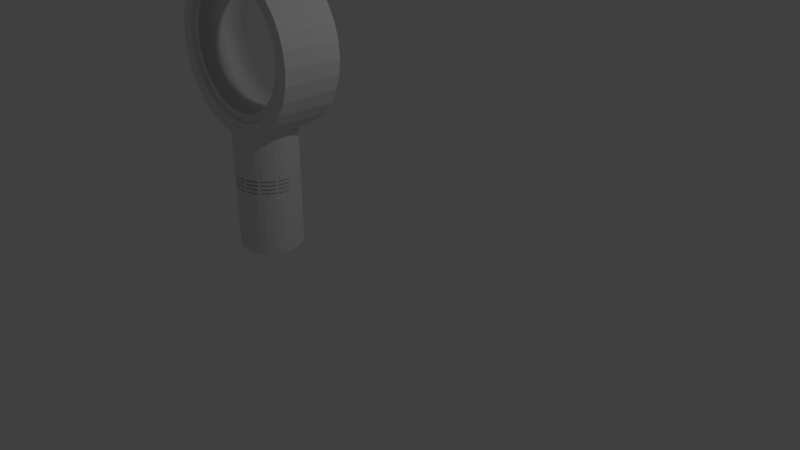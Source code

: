 # Source: dysonFan.blend  (saved by Blender 2.79.0; exported with 4.5.12 LTS)
import bpy
from mathutils import Matrix  # noqa: F401  (used for matrix-valued properties, if any)

bpy.ops.wm.read_factory_settings(use_empty=True)
scene = bpy.context.scene
scene.name = 'Scene'

# ---- collections
col_collection_1 = bpy.data.collections.new('Collection 1'); scene.collection.children.link(col_collection_1)

# ---- materials (node trees are filled in below, after node groups)
mat_material_002 = bpy.data.materials.new('Material.002')
mat_material_002.alpha_threshold = 0.0
mat_material_002.use_transparent_shadow = False
mat_material_002.roughness = 0.5
mat_material_001 = bpy.data.materials.new('Material.001')
mat_material_001.alpha_threshold = 0.0
mat_material_001.use_transparent_shadow = False
mat_material_001.roughness = 0.5

# ---- material node trees

# ---- world
world_world = bpy.data.worlds.new('World'); scene.world = world_world
world_world.color = (0.05088, 0.05088, 0.05088)
world_world.use_sun_shadow = False
world_world.sun_shadow_jitter_overblur = 0.0
world_world.cycles.sampling_method = 'MANUAL'

# ---- cameras
cam_camera = bpy.data.cameras.new('Camera')
cam_camera.clip_end = 100.0
cam_camera.lens = 35.0
cam_camera.sensor_width = 32.0
cam_camera.sensor_height = 18.0
cam_camera.ortho_scale = 7.314
cam_camera.dof.focus_distance = 0.0
cam_camera.dof.aperture_fstop = 128.0

# ---- lights
light_lamp = bpy.data.lights.new('Lamp', 'POINT')
light_lamp.transmission_factor = 0.0
light_lamp.cutoff_distance = 30.0
light_lamp.energy = 100.0
light_lamp.shadow_buffer_clip_start = 1.001
light_lamp.shadow_soft_size = 0.1
light_lamp.shadow_maximum_resolution = 0.006
light_lamp.use_absolute_resolution = True

# ---- meshes
me_cylinder_004 = bpy.data.meshes.new('Cylinder.004')
me_cylinder_004.from_pydata([(1.561, 27.87, -16.57), (-4.196e-05, 27.87, -16.74), (-1.561, 27.87, -16.57), (-3.061, 27.87, -16.07), (-4.445, 27.87, -15.26), (-5.657, 27.87, -14.17), (-6.652, 27.87, -12.85), (-7.391, 27.87, -11.33), (-7.846, 27.87, -9.686), (-8.0, 27.87, -7.976), (-7.846, 27.87, -6.266), (-7.391, 27.87, -4.621), (-6.652, 27.87, -3.106), (-5.657, 27.87, -1.778), (-4.445, 27.87, -0.6876), (-3.061, 27.87, 0.1224), (-1.561, 27.87, 0.6212), (-1.907e-06, 27.87, 0.7896), (1.561, 27.87, 0.6212), (3.061, 27.87, 0.1224), (4.445, 27.87, -0.6876), (5.657, 27.87, -1.778), (6.652, 27.87, -3.106), (7.391, 27.87, -4.621), (7.846, 27.87, -6.266), (8.0, 27.87, -7.976), (7.846, 27.87, -9.686), (7.391, 27.87, -11.33), (6.652, 27.87, -12.85), (5.657, 27.87, -14.17), (4.445, 27.87, -15.26), (3.061, 27.87, -16.07), (1.811, 15.08, -16.49), (1.368, 15.08, -16.59), (-1.561, 15.08, -16.57), (-4.196e-05, 15.08, -16.74), (-2.066, 15.08, -16.4), (-4.445, 15.08, -15.26), (-3.061, 15.08, -16.07), (-5.022, 15.08, -14.74), (-5.987, 15.06, -13.73), (-5.853, 15.06, -13.91), (-7.391, 15.06, -11.33), (-6.652, 15.06, -12.85), (-7.541, 15.06, -10.79), (-7.553, 15.06, -10.75), (-7.553, 14.79, -10.75), (-7.544, 14.79, -10.78), (-7.553, 14.06, -10.75), (-7.956, 15.06, -8.462), (-7.846, 15.06, -6.266), (-8.0, 15.06, -7.976), (-7.57, 15.06, -5.267), (-6.652, 15.06, -3.106), (-7.391, 15.06, -4.621), (-5.657, 15.06, -1.778), (-5.022, 15.08, -1.207), (-3.061, 15.08, 0.1224), (-4.445, 15.08, -0.6876), (-2.066, 15.08, 0.4534), (-1.907e-06, 15.08, 0.7896), (-1.561, 15.08, 0.6212), (1.368, 15.08, 0.642), (1.811, 15.08, 0.5379), (4.445, 15.08, -0.6876), (3.061, 15.08, 0.1224), (4.768, 15.08, -0.9783), (6.652, 15.06, -3.106), (5.657, 15.06, -1.778), (7.391, 15.06, -4.621), (7.57, 15.06, -5.267), (8.0, 15.06, -7.976), (7.846, 15.06, -6.266), (7.956, 15.06, -8.462), (7.553, 14.06, -10.75), (7.544, 14.79, -10.78), (7.553, 14.79, -10.75), (7.553, 15.06, -10.75), (7.541, 15.06, -10.79), (6.652, 15.06, -12.85), (7.391, 15.06, -11.33), (5.987, 15.06, -13.73), (5.853, 15.06, -13.91), (4.768, 15.08, -14.97), (3.061, 15.08, -16.07), (4.445, 15.08, -15.26), (1.778, 14.08, -16.5), (1.368, 14.77, -16.59), (-1.589, 15.08, -16.56), (-1.589, 15.08, 0.612), (-5.022, 14.77, -14.74), (-5.831, 14.06, -13.94), (-5.868, 14.06, -13.89), (-5.857, 14.79, -13.91), (-5.831, 14.79, -13.94), (-5.831, 15.06, -13.94), (-7.522, 15.06, -10.86), (-7.553, 12.06, -10.75), (-7.531, 15.06, -10.82), (-7.534, 14.79, -10.81), (-7.542, 14.06, -10.79), (-7.956, 14.79, -8.462), (-5.022, 15.06, -8.462), (-5.022, 15.06, -5.267), (-7.421, 15.06, -4.729), (-5.022, 15.06, -4.737), (-5.022, 15.06, -1.542), (-5.395, 15.06, -1.542), (-7.417, 15.06, -4.715), (-7.419, 15.06, -4.721), (-7.423, 15.06, -4.737), (1.368, 14.77, 0.642), (1.778, 14.08, 0.549), (7.423, 15.06, -4.737), (7.421, 15.06, -4.729), (7.419, 15.06, -4.721), (7.417, 15.06, -4.715), (5.395, 15.06, -1.542), (4.768, 15.06, -1.542), (4.768, 15.06, -4.737), (4.768, 15.06, -5.267), (4.768, 15.06, -8.462), (7.956, 14.79, -8.462), (7.553, 12.06, -10.75), (7.542, 14.06, -10.79), (7.534, 14.79, -10.81), (7.531, 15.06, -10.82), (7.522, 15.06, -10.86), (5.831, 15.06, -13.94), (5.831, 14.79, -13.94), (5.857, 14.79, -13.91), (5.868, 14.06, -13.89), (5.831, 14.06, -13.94), (4.768, 14.77, -14.97), (1.778, 13.08, -16.5), (1.811, 14.77, -16.49), (1.334, 11.77, -16.6), (1.368, 14.84, -13.94), (1.368, 15.04, -13.94), (-1.589, 15.06, -4.737), (1.368, 15.06, -4.737), (-2.066, 15.06, -4.737), (-5.022, 14.8, -13.94), (-5.022, 15.06, -13.94), (-5.022, 13.77, -14.74), (-5.831, 13.79, -13.94), (-5.022, 14.06, -13.94), (-5.022, 14.06, -10.75), (-7.532, 14.06, -10.82), (-7.391, 14.06, -11.33), (-6.652, 14.06, -12.85), (-5.935, 14.06, -13.8), (-5.973, 14.79, -13.75), (-7.553, 13.06, -10.75), (-7.553, 11.79, -10.75), (-7.525, 14.79, -10.85), (-7.956, 14.06, -8.462), (-5.022, 14.79, -8.462), (-5.022, 14.96, -8.462), (-5.022, 15.05, -5.267), (-5.022, 14.79, -5.267), (-7.57, 14.79, -5.267), (-7.423, 14.79, -4.737), (-5.022, 14.79, -4.737), (-5.022, 14.79, -1.542), (-5.395, 14.79, -1.542), (1.368, 15.06, -1.542), (1.334, 11.77, 0.6456), (1.778, 13.77, 0.549), (1.811, 14.77, 0.5379), (1.811, 15.06, -4.737), (4.768, 14.79, -1.542), (4.768, 14.77, -0.9783), (4.768, 14.79, -4.737), (7.423, 14.79, -4.737), (5.395, 14.79, -1.542), (4.768, 14.79, -8.462), (7.57, 14.79, -5.267), (4.768, 14.79, -5.267), (7.956, 14.06, -8.462), (7.553, 13.06, -10.75), (7.553, 11.79, -10.75), (5.935, 14.06, -13.8), (6.652, 14.06, -12.85), (7.391, 14.06, -11.33), (7.532, 14.06, -10.82), (4.734, 14.06, -10.75), (4.734, 14.06, -13.94), (7.525, 14.79, -10.85), (5.831, 13.79, -13.94), (5.973, 14.79, -13.75), (4.734, 11.77, -15.0), (4.768, 14.79, -10.75), (4.768, 14.79, -13.94), (4.768, 15.06, -13.94), (4.768, 15.06, -10.75), (1.778, 13.77, -16.5), (1.778, 12.77, -16.5), (1.802, 14.08, -16.49), (1.811, 14.84, -13.94), (1.811, 15.04, -13.94), (1.561, -4.243, -16.57), (1.334, 12.08, -16.6), (1.368, 15.06, -13.94), (1.368, 15.06, -10.75), (1.368, 15.0, -10.75), (1.368, 14.97, -8.462), (1.368, 15.06, -8.462), (1.368, 14.79, -8.462), (1.368, 14.92, -10.75), (1.368, 14.79, -10.75), (1.368, 14.79, -13.94), (-1.589, 15.06, -5.267), (-1.589, 15.06, -1.542), (-2.066, 14.77, -16.4), (-1.589, 14.77, 0.612), (-2.066, 15.06, -5.267), (-2.066, 15.06, -1.542), (-5.022, 14.79, -13.94), (-5.022, 14.79, -10.75), (-5.022, 14.89, -10.75), (-5.022, 15.0, -10.75), (-5.022, 15.06, -10.75), (-5.022, 15.06, -13.94), (-5.022, 14.08, -14.74), (-5.022, 11.77, -14.74), (-5.831, 11.79, -13.94), (-5.022, 13.79, -13.94), (-5.022, 13.79, -13.94), (-5.022, 14.05, -13.94), (-5.022, 13.96, -10.75), (-5.022, 13.85, -10.75), (-5.022, 13.79, -10.75), (-7.553, 13.79, -10.75), (-7.391, 14.79, -11.33), (-6.652, 14.79, -12.85), (-7.553, 12.79, -10.75), (-5.022, 12.06, -10.75), (-5.022, 11.96, -10.75), (-5.022, 11.85, -10.75), (-5.022, 11.79, -10.75), (-7.846, -4.243, -9.686), (-7.956, 13.79, -8.462), (-7.958, 14.06, -8.444), (-8.0, 14.79, -7.976), (-7.846, 14.79, -6.266), (-7.421, 14.79, -4.731), (-7.419, 14.79, -4.724), (-7.418, 14.79, -4.717), (-7.391, 14.79, -4.621), (-6.652, 14.79, -3.106), (-5.657, 14.79, -1.778), (-5.022, 14.77, -1.207), (1.368, 14.79, -1.542), (1.334, 12.08, 0.6456), (1.561, -4.243, 0.6213), (1.778, 12.77, 0.549), (1.778, 13.79, -1.542), (1.802, 14.08, 0.5409), (1.811, 15.06, -1.542), (1.811, 15.06, -8.462), (5.395, 12.86, -1.542), (5.395, 12.95, -1.542), (5.657, 14.79, -1.778), (6.652, 14.79, -3.106), (7.391, 14.79, -4.621), (7.418, 14.79, -4.717), (7.419, 14.79, -4.724), (7.421, 14.79, -4.731), (7.846, 14.79, -6.266), (8.0, 14.79, -7.976), (7.958, 14.06, -8.444), (7.956, 13.79, -8.462), (7.553, 12.79, -10.75), (7.553, 13.79, -10.75), (7.846, -4.243, -9.686), (4.734, 11.79, -10.75), (4.734, 12.06, -10.75), (4.734, 13.79, -13.94), (6.652, 14.79, -12.85), (7.391, 14.79, -11.33), (4.734, 13.79, -10.75), (4.734, 14.06, -8.462), (4.734, 14.08, -15.0), (4.734, 13.79, -8.462), (5.831, 12.79, -13.94), (4.734, 13.77, -15.0), (5.657, -4.243, -14.17), (1.778, 14.01, -13.94), (1.778, 13.81, -13.94), (1.789, 13.08, -16.5), (1.778, 13.01, -13.94), (1.778, 12.81, -13.94), (1.857, 14.08, -16.47), (3.061, 14.08, -16.07), (4.445, 14.08, -15.26), (4.734, 14.08, -0.9482), (4.445, 14.08, -0.6876), (3.061, 14.08, 0.1224), (1.857, 14.08, 0.5227), (1.811, 14.79, -13.94), (1.811, 14.79, -10.75), (1.811, 14.92, -10.75), (1.811, 14.97, -8.462), (1.811, 14.79, -8.462), (1.811, 15.0, -10.75), (1.811, 15.06, -10.75), (1.811, 15.06, -13.94), (1.325, 11.77, -16.6), (1.334, 13.08, -16.6), (1.334, 12.01, -13.94), (1.334, 11.81, -13.94), (-1.589, 15.06, -8.462), (-1.589, 15.05, -5.267), (-1.589, 14.77, -16.56), (-2.066, 14.83, -13.94), (-2.066, 15.04, -13.94), (1.368, 15.06, -5.267), (-2.066, 14.77, 0.4534), (-2.066, 15.06, -8.462), (-2.066, 15.05, -5.267), (-2.066, 14.79, -1.542), (-5.001, 14.08, -14.76), (-5.022, 12.77, -14.74), (-5.657, -4.243, -14.17), (-5.831, 12.79, -13.94), (-5.872, 13.79, -13.89), (-5.921, 13.79, -13.82), (-6.652, 13.79, -12.85), (-7.391, 13.79, -11.33), (-7.535, 13.79, -10.81), (-7.545, 13.79, -10.77), (-5.022, 14.06, -5.267), (-5.022, 14.06, -8.462), (-5.022, 13.89, -8.462), (-5.022, 13.79, -8.462), (-5.022, 13.06, -10.75), (-5.022, 13.0, -10.75), (-5.022, 12.89, -10.75), (-5.022, 12.79, -10.75), (-7.545, 12.79, -10.77), (-5.022, 12.06, -13.94), (-7.391, 12.06, -11.33), (-6.652, 12.06, -12.85), (-5.831, 12.06, -13.94), (-5.022, 12.06, -8.462), (-5.022, 11.89, -8.462), (-5.022, 11.79, -8.462), (-6.652, 11.79, -12.85), (-7.391, 11.79, -11.33), (-5.022, 11.79, -13.94), (-7.391, -4.243, -11.33), (-7.956, 11.79, -8.462), (-7.956, 13.06, -8.462), (-7.57, 14.06, -5.267), (-7.745, 14.06, -5.898), (-7.846, 14.06, -6.266), (-8.0, 14.06, -7.976), (-7.423, 14.06, -4.737), (-7.421, 14.06, -4.729), (-7.419, 14.06, -4.722), (-7.391, 14.06, -4.621), (-6.652, 14.06, -3.106), (-5.657, 14.06, -1.778), (-5.395, 14.06, -1.542), (-5.446, 13.06, -1.588), (-5.422, 13.06, -1.567), (1.811, 14.79, -1.542), (1.368, 14.79, -4.737), (1.334, 11.79, -1.542), (1.334, 13.08, 0.6456), (1.325, 11.77, 0.6466), (1.778, 13.08, 0.549), (1.778, 14.06, -1.542), (1.778, 13.79, -4.737), (1.811, 15.06, -5.267), (4.734, 13.77, -0.9482), (5.395, 13.06, -1.542), (5.395, 12.79, -1.542), (4.734, 12.79, -1.542), (4.734, 13.06, -1.542), (5.395, 14.06, -1.542), (5.657, 14.06, -1.778), (6.652, 14.06, -3.106), (7.391, 14.06, -4.621), (7.419, 14.06, -4.722), (7.421, 14.06, -4.729), (7.423, 14.06, -4.737), (7.745, 14.06, -5.898), (8.0, 14.06, -7.976), (7.846, 14.06, -6.266), (7.57, 14.06, -5.267), (4.734, 14.06, -5.267), (7.956, 13.06, -8.462), (7.545, 12.79, -10.77), (4.734, 12.79, -10.75), (4.734, 13.06, -10.75), (7.545, 13.79, -10.77), (7.956, 11.79, -8.462), (7.391, -4.243, -11.33), (5.831, 12.06, -13.94), (6.652, 12.06, -12.85), (7.391, 12.06, -11.33), (4.734, 12.06, -13.94), (4.734, 11.79, -13.94), (7.391, 11.79, -11.33), (6.652, 11.79, -12.85), (5.831, 11.79, -13.94), (4.734, 11.79, -8.462), (4.734, 12.06, -8.462), (4.734, 12.08, -15.0), (4.734, 13.79, -4.737), (4.734, 13.79, -5.267), (4.734, 13.79, -1.542), (7.535, 13.79, -10.81), (7.391, 13.79, -11.33), (6.652, 13.79, -12.85), (5.921, 13.79, -13.82), (5.872, 13.79, -13.89), (4.734, 14.06, -4.737), (5.831, 13.06, -13.94), (4.445, -4.243, -15.26), (3.061, 14.77, -16.07), (1.778, 13.79, -13.94), (1.778, 14.06, -13.94), (1.334, 14.06, -13.94), (1.334, 14.01, -13.94), (1.334, 13.81, -13.94), (1.334, 13.79, -13.94), (1.798, 13.77, -16.49), (1.923, 13.08, -16.45), (3.061, 13.08, -16.07), (4.445, 13.08, -15.26), (4.723, 13.08, -15.01), (4.734, 13.08, -15.0), (4.734, 13.08, -0.9482), (4.723, 13.08, -0.9381), (4.445, 13.08, -0.6876), (3.061, 13.08, 0.1224), (1.923, 13.08, 0.5009), (1.789, 13.08, 0.5453), (1.778, 12.79, -13.94), (1.778, 13.06, -13.94), (1.334, 13.06, -13.94), (1.334, 13.01, -13.94), (1.334, 12.81, -13.94), (1.334, 12.79, -13.94), (1.785, 12.77, -16.5), (1.778, 14.06, -4.737), (4.445, 14.77, -15.26), (4.734, 14.06, -1.542), (4.445, 14.77, -0.6876), (3.061, 14.77, 0.1224), (-4.196e-05, -4.243, -16.74), (1.152, 11.77, -16.62), (-1.622, 11.77, 0.6008), (-1.561, 11.77, 0.6212), (-1.907e-06, 11.77, 0.7896), (1.152, 11.77, 0.6653), (-4.196e-05, 11.77, -16.74), (-1.561, 11.77, -16.57), (-1.622, 11.77, -16.55), (1.334, 12.77, -16.6), (1.334, 14.08, -16.6), (1.334, 12.06, -13.94), (1.334, 11.79, -13.94), (1.778, 11.79, -13.94), (1.778, 11.81, -13.94), (1.778, 12.01, -13.94), (1.778, 12.06, -13.94), (1.368, 14.79, -5.267), (1.811, 14.79, -5.267), (-1.561, 14.77, 0.6212), (-1.907e-06, 14.77, 0.7896), (-4.196e-05, 14.77, -16.74), (-1.561, 14.77, -16.57), (-1.589, 14.97, -8.462), (-1.589, 15.0, -10.75), (-1.589, 15.06, -10.75), (-1.589, 15.06, -13.94), (-1.589, 15.04, -13.94), (-1.589, 14.79, -4.737), (-1.589, 14.79, -5.267), (-2.066, 14.79, -5.267), (-2.066, 14.79, -4.737), (-1.589, 14.79, -1.542), (-1.589, 14.84, -13.94), (-1.622, 14.08, -16.55), (-2.066, 15.06, -13.94), (-2.066, 15.06, -10.75), (-2.066, 15.0, -10.75), (-2.066, 14.97, -8.462), (-2.066, 14.79, -8.462), (-2.066, 14.91, -10.75), (-2.066, 14.79, -10.75), (-2.066, 14.79, -13.94), (1.368, 15.05, -5.267), (1.811, 14.79, -4.737), (-4.445, 14.77, -15.26), (-4.445, 14.08, -15.26), (-3.061, 14.08, -16.07), (-2.102, 14.08, -16.39), (-2.066, 14.08, -16.4), (-2.066, 14.08, 0.4534), (-2.102, 14.08, 0.4413), (-3.061, 14.08, 0.1224), (-4.445, 14.08, -0.6876), (-5.001, 14.08, -1.188), (-5.022, 14.08, -1.207), (-5.022, 13.08, -14.74), (-5.022, 12.08, -14.74), (-4.445, -4.243, -15.26), (-6.652, -4.243, -12.85), (-5.831, 13.06, -13.94), (-5.883, 13.06, -13.87), (-6.652, 13.06, -12.85), (-7.391, 13.06, -11.33), (-7.543, 13.06, -10.78), (-5.022, 14.06, -4.737), (-5.022, 13.79, -5.267), (-5.022, 13.06, -13.94), (-5.022, 13.06, -8.462), (-5.022, 12.96, -8.462), (-5.022, 12.79, -8.462), (-5.869, 12.79, -13.89), (-6.652, 12.79, -12.85), (-7.391, 12.79, -11.33), (-5.022, 12.79, -13.94), (-5.022, 11.79, -13.94), (-5.022, 12.05, -13.94), (-5.022, 12.06, -5.267), (-5.022, 11.79, -5.267), (-8.0, -4.243, -7.976), (-7.956, 12.06, -8.462), (-7.956, 12.79, -8.462), (-7.958, 13.06, -8.443), (-7.959, 13.79, -8.437), (-8.0, 13.79, -7.976), (-7.846, 13.79, -6.266), (-7.705, 13.79, -5.756), (-7.57, 13.79, -5.267), (-5.022, 13.8, -5.267), (-5.022, 14.06, -1.542), (-5.395, 13.79, -1.542), (-5.022, 13.06, -4.737), (-5.022, 13.06, -1.542), (-5.395, 13.06, -1.542), (-5.657, 13.06, -1.778), (-6.652, 13.06, -3.106), (-7.391, 13.06, -4.621), (-7.421, 13.06, -4.73), (-7.423, 13.06, -4.737), (-5.395, 13.89, -1.542), (1.334, 12.06, -1.542), (1.334, 11.79, -4.737), (1.334, 12.77, 0.6456), (1.334, 14.08, 0.6456), (1.785, 12.77, 0.5466), (-1.907e-06, -4.243, 0.7897), (1.778, 13.06, -1.542), (1.334, 13.79, -1.542), (1.334, 14.06, -1.542), (1.778, 13.79, -5.267), (1.334, 13.79, -4.737), (1.811, 15.05, -5.267), (7.423, 13.06, -4.737), (7.421, 13.06, -4.73), (7.391, 13.06, -4.621), (6.652, 13.06, -3.106), (5.657, 13.06, -1.778), (4.734, 13.06, -4.737), (4.734, 12.77, -0.9482), (4.734, 12.79, -4.737), (5.42, 12.79, -1.565), (5.444, 12.79, -1.586), (5.657, 12.79, -1.778), (6.652, 12.79, -3.106), (7.391, 12.79, -4.621), (7.422, 12.79, -4.732), (7.423, 12.79, -4.737), (5.395, 13.79, -1.542), (7.57, 13.79, -5.267), (7.705, 13.79, -5.756), (7.846, 13.79, -6.266), (8.0, 13.79, -7.976), (7.959, 13.79, -8.437), (7.958, 13.06, -8.443), (7.956, 12.79, -8.462), (7.391, 12.79, -11.33), (4.734, 12.79, -13.94), (6.652, 12.79, -12.85), (5.869, 12.79, -13.89), (5.883, 13.06, -13.87), (6.652, 13.06, -12.85), (7.391, 13.06, -11.33), (7.543, 13.06, -10.78), (4.734, 13.06, -13.94), (4.734, 12.79, -8.462), (4.734, 13.06, -8.462), (7.956, 12.06, -8.462), (8.0, -4.243, -7.976), (4.734, 11.79, -5.267), (4.734, 11.77, -0.9482), (4.734, 11.79, -1.542), (4.734, 11.79, -4.737), (6.652, -4.243, -12.85), (4.734, 12.06, -4.737), (4.734, 12.06, -5.267), (5.657, 13.79, -1.778), (6.652, 13.79, -3.106), (7.391, 13.79, -4.621), (7.42, 13.79, -4.724), (7.422, 13.79, -4.731), (7.423, 13.79, -4.737), (1.798, 13.77, 0.5423), (1.877, 13.77, 0.516), (3.061, 13.77, 0.1224), (4.445, 13.77, -0.6876), (4.445, 13.77, -15.26), (3.061, 13.77, -16.07), (1.877, 13.77, -16.47), (4.717, 11.77, -15.02), (1.778, 13.79, -10.75), (1.778, 14.06, -10.75), (1.334, 14.06, -10.75), (1.334, 13.77, -16.6), (1.334, 13.79, -10.75), (1.778, 13.06, -4.737), (1.778, 12.79, -10.75), (1.778, 13.06, -10.75), (1.334, 13.06, -10.75), (1.334, 12.79, -10.75), (1.943, 12.77, 0.4942), (3.061, 12.77, 0.1224), (4.445, 12.77, -0.6876), (4.718, 12.77, -0.9337), (4.734, 12.77, -15.0), (4.718, 12.77, -15.02), (4.445, 12.77, -15.26), (3.061, 12.77, -16.07), (1.943, 12.77, -16.45), (1.778, 12.08, -16.5), (-3.061, -4.243, -16.07), (-1.622, 11.79, -8.462), (-2.066, 11.77, 0.4534), (-1.561, -4.243, 0.6213), (1.334, 11.79, -8.462), (-1.561, -4.243, -16.57), (-2.066, 11.77, -16.4), (1.321, 12.08, -16.6), (1.318, 14.08, -16.6), (1.778, 12.06, -10.75), (1.334, 12.06, -10.75), (1.334, 11.79, -10.75), (1.778, 11.79, -10.75), (1.778, 11.77, -16.5), (-1.589, 14.79, -8.462), (-1.907e-06, 14.08, 0.7896), (-1.561, 14.08, 0.6212), (1.318, 14.08, 0.6474), (-4.196e-05, 14.08, -16.74), (-1.561, 14.08, -16.57), (-1.589, 14.92, -10.75), (-1.589, 14.79, -13.94), (-1.589, 14.79, -10.75), (-1.622, 14.08, 0.6008), (-3.061, 14.77, -16.07), (-2.066, 14.06, -4.737), (-3.061, 14.77, 0.1224), (-4.445, 14.77, -0.6876), (-5.0, 13.08, -14.76), (-5.022, 12.8, -13.94), (-5.022, 13.06, -13.94), (-4.999, 12.08, -14.77), (-4.988, 11.77, -14.77), (-5.022, 13.06, -5.267), (-5.022, 12.79, -5.267), (-7.57, 12.06, -5.267), (-7.846, 12.06, -6.266), (-8.0, 12.06, -7.976), (-7.963, 12.06, -8.393), (-7.96, 12.06, -8.416), (-7.958, 12.06, -8.442), (-7.959, 11.79, -8.434), (-7.961, 11.79, -8.408), (-7.963, 11.79, -8.386), (-8.0, 11.79, -7.976), (-7.846, 11.79, -6.266), (-7.57, 11.79, -5.267), (-7.57, 13.06, -5.267), (-7.587, 13.06, -5.329), (-7.603, 13.06, -5.389), (-7.694, 13.06, -5.714), (-7.846, 13.06, -6.266), (-8.0, 13.06, -7.976), (-7.96, 13.06, -8.418), (-5.022, 13.79, -4.737), (-7.423, 13.79, -4.737), (-5.022, 13.79, -1.542), (-5.429, 13.79, -1.573), (-7.423, 12.79, -4.737), (-5.022, 12.79, -4.737), (-5.022, 13.08, -1.207), (-5.022, 12.79, -1.542), (-5.395, 12.79, -1.542), (-5.395, 12.89, -1.542), (-5.657, 13.79, -1.778), (-6.652, 13.79, -3.106), (-7.391, 13.79, -4.621), (-7.42, 13.79, -4.724), (-7.422, 13.79, -4.731), (1.334, 12.06, -4.737), (1.778, 12.06, -1.542), (1.778, 11.79, -1.542), (1.778, 11.79, -4.737), (1.334, 13.06, -1.542), (1.321, 12.08, 0.6471), (1.334, 13.77, 0.6456), (1.778, 12.08, 0.549), (1.778, 12.79, -1.542), (1.334, 14.06, -4.737), (1.778, 13.8, -5.267), (4.734, 12.08, -0.9482), (4.734, 12.79, -5.267), (5.395, 12.06, -1.542), (5.657, 12.06, -1.778), (6.652, 12.06, -3.106), (7.391, 12.06, -4.621), (7.423, 12.06, -4.737), (4.734, 13.06, -5.267), (7.603, 13.06, -5.389), (7.694, 13.06, -5.714), (8.0, 13.06, -7.976), (7.846, 13.06, -6.266), (7.96, 13.06, -8.418), (7.57, 13.06, -5.267), (7.959, 11.79, -8.434), (6.652, -4.243, -3.106), (7.57, 11.79, -5.267), (7.846, 11.79, -6.266), (8.0, 11.79, -7.976), (7.963, 11.79, -8.386), (7.961, 11.79, -8.408), (1.778, 11.77, 0.549), (2.009, 11.77, 0.4723), (3.061, 11.77, 0.1224), (4.445, 11.77, -0.6876), (4.702, 11.77, -0.9192), (4.717, 11.77, -0.9329), (4.702, 11.77, -15.03), (4.445, 11.77, -15.26), (3.061, 11.77, -16.07), (2.009, 11.77, -16.42), (4.734, 12.06, -1.542), (5.395, 11.79, -1.542), (5.657, 11.79, -1.778), (6.652, 11.79, -3.106), (7.391, 11.79, -4.621), (7.423, 11.79, -4.737), (7.958, 12.06, -8.442), (7.96, 12.06, -8.416), (7.962, 12.06, -8.393), (8.0, 12.06, -7.976), (7.846, 12.06, -6.266), (7.57, 12.06, -5.267), (1.778, 13.93, -10.75), (1.778, 13.85, -10.75), (1.334, 13.85, -10.75), (1.334, 13.93, -10.75), (1.778, 12.79, -5.267), (1.778, 12.93, -10.75), (1.778, 12.85, -10.75), (1.334, 12.85, -10.75), (1.334, 12.93, -10.75), (1.989, 12.08, 0.479), (3.061, 12.08, 0.1224), (4.445, 12.08, -0.6876), (4.707, 12.08, -0.9237), (4.723, 12.08, -0.9375), (4.723, 12.08, -15.01), (4.707, 12.08, -15.03), (4.445, 12.08, -15.26), (3.061, 12.08, -16.07), (1.989, 12.08, -16.43), (1.778, 14.06, -8.462), (-1.622, 11.79, -10.75), (-1.622, 11.79, -5.267), (-2.066, 12.08, 0.4534), (-2.135, 11.77, 0.4305), (-2.135, 11.77, -16.38), (-1.622, 12.08, -16.55), (-1.561, 12.08, -16.57), (-4.196e-05, 12.08, -16.74), (1.174, 12.08, -16.61), (1.174, 12.08, 0.6629), (-1.907e-06, 12.08, 0.7896), (-1.561, 12.08, 0.6212), (-1.622, 12.08, 0.6008), (1.311, 12.77, -16.6), (1.306, 13.08, -16.6), (1.778, 11.93, -10.75), (1.778, 11.85, -10.75), (1.334, 11.85, -10.75), (1.334, 11.93, -10.75), (-2.066, 13.77, -16.4), (-2.066, 14.06, -5.267), (-2.066, 14.06, -1.542), (-4.971, 13.08, -14.79), (-4.445, 13.08, -15.26), (-3.061, 13.08, -16.07), (-2.154, 13.08, -16.38), (-2.066, 13.08, -16.4), (-2.066, 13.08, 0.4534), (-2.154, 13.08, 0.4239), (-3.061, 13.08, 0.1224), (-4.445, 13.08, -0.6876), (-4.971, 13.08, -1.161), (-5.0, 13.08, -1.187), (-4.968, 12.08, -14.79), (-5.022, 12.08, -1.207), (-5.022, 11.77, -1.207), (-4.988, 11.77, -1.176), (-4.958, 11.77, -1.149), (-4.931, 11.77, -1.125), (-4.445, 11.77, -0.6876), (-3.061, 11.77, 0.1224), (-2.223, 11.77, 0.4012), (-2.223, 11.77, -16.35), (-3.061, 11.77, -16.07), (-4.445, 11.77, -15.26), (-4.931, 11.77, -14.83), (-4.958, 11.77, -14.8), (-5.022, 13.77, -1.207), (-7.959, 12.79, -8.435), (-7.961, 12.79, -8.411), (-8.0, 12.79, -7.976), (-7.846, 12.79, -6.266), (-7.635, 12.79, -5.501), (-7.57, 12.79, -5.267), (-5.022, 12.06, -4.737), (-5.022, 11.8, -5.267), (-7.846, -4.243, -6.266), (-7.391, 11.79, -4.621), (-6.652, -4.243, -3.106), (-5.022, 13.05, -5.267), (-7.57, 12.83, -5.267), (-7.57, 12.96, -5.267), (-7.422, 12.79, -4.732), (-7.391, 12.79, -4.621), (-6.652, 12.79, -3.106), (-5.657, 12.79, -1.778), (-5.505, 12.79, -1.641), (-5.488, 12.79, -1.626), (-5.429, 12.79, -1.573), (-5.022, 12.77, -1.207), (1.778, 12.06, -4.737), (1.334, 11.79, -5.267), (1.334, 13.06, -4.737), (1.334, 12.79, -1.542), (1.311, 12.77, 0.6482), (1.306, 13.08, 0.6487), (-4.445, -4.243, -0.6875), (1.778, 12.79, -4.737), (1.778, 14.06, -5.267), (1.334, 13.79, -5.267), (1.334, 13.8, -5.267), (1.334, 14.06, -5.267), (7.57, 12.83, -5.267), (7.57, 12.79, -5.267), (7.635, 12.79, -5.501), (7.846, 12.79, -6.266), (8.0, 12.79, -7.976), (7.961, 12.79, -8.411), (7.959, 12.79, -8.435), (7.846, -4.243, -6.266), (3.061, -4.243, 0.1225), (4.445, -4.243, -0.6875), (3.061, -4.243, -16.07), (5.657, -4.243, -1.778), (7.391, -4.243, -4.621), (1.778, 13.79, -8.462), (1.778, 13.88, -8.462), (1.334, 13.79, -8.462), (1.334, 13.88, -8.462), (1.334, 14.06, -8.462), (1.778, 13.06, -8.462), (1.778, 12.79, -8.462), (1.778, 12.88, -8.462), (1.334, 12.79, -8.462), (1.334, 12.88, -8.462), (1.334, 13.06, -8.462), (1.334, 12.79, -5.267), (-1.622, 11.85, -10.75), (-1.622, 11.79, -13.94), (-2.066, 11.79, -8.462), (-2.066, 11.79, -5.267), (-1.622, 11.79, -1.542), (-2.066, 11.79, -1.542), (-3.061, -4.243, 0.1225), (-2.066, 12.08, -16.4), (-1.622, 12.01, -13.94), (-1.622, 11.81, -13.94), (-1.622, 12.06, -4.737), (-1.561, 12.77, -16.57), (-4.196e-05, 12.77, -16.74), (1.224, 12.77, -16.61), (1.224, 12.77, 0.6575), (-1.907e-06, 12.77, 0.7896), (-1.561, 12.77, 0.6212), (-1.622, 12.77, 0.6008), (-1.622, 12.77, -16.55), (-1.622, 13.08, -16.55), (-1.561, 13.08, -16.57), (-4.196e-05, 13.08, -16.74), (1.246, 13.08, -16.61), (1.246, 13.08, 0.6552), (-1.907e-06, 13.08, 0.7896), (-1.561, 13.08, 0.6212), (-1.622, 13.08, 0.6008), (1.296, 13.77, -16.6), (-1.622, 14.06, -4.737), (1.778, 12.06, -8.462), (1.778, 11.88, -8.462), (1.778, 11.79, -8.462), (1.334, 11.88, -8.462), (1.334, 12.06, -8.462), (-1.622, 13.77, -16.55), (-2.066, 14.02, -13.94), (-2.066, 13.81, -13.94), (-1.622, 13.77, 0.6008), (-2.066, 14.06, -10.75), (-2.066, 13.8, -5.267), (-2.066, 13.79, -1.542), (-1.622, 14.06, -1.542), (-4.992, 13.77, -14.77), (-4.445, 13.77, -15.26), (-3.061, 13.77, -16.07), (-2.118, 13.77, -16.39), (-2.066, 13.06, -4.737), (-2.118, 13.77, 0.436), (-3.061, 13.77, 0.1224), (-4.445, 13.77, -0.6876), (-4.992, 13.77, -1.18), (-4.99, 12.77, -14.77), (-4.998, 12.08, -1.186), (-2.066, 13.77, 0.4534), (-7.423, 11.79, -4.737), (-5.022, 11.79, -4.737), (-7.423, 12.06, -4.737), (-7.391, 12.06, -4.621), (-6.652, 12.06, -3.106), (-5.657, 12.06, -1.778), (1.334, 11.8, -5.267), (1.778, 11.8, -5.267), (1.778, 11.79, -5.267), (1.334, 12.79, -4.737), (1.296, 13.77, 0.6498), (1.778, 13.06, -5.267), (1.778, 12.8, -5.267), (-1.622, 12.06, -10.75), (-1.622, 11.93, -10.75), (-2.066, 11.79, -10.75), (-2.066, 11.85, -10.75), (-2.066, 11.94, -10.75), (-2.066, 12.06, -10.75), (-1.622, 11.88, -8.462), (-2.066, 11.79, -13.94), (-2.066, 12.06, -8.462), (-2.066, 11.88, -8.462), (-1.622, 12.06, -8.462), (-1.622, 12.06, -5.267), (-1.622, 11.8, -5.267), (-2.066, 11.8, -5.267), (-2.066, 12.06, -5.267), (-1.622, 11.79, -4.737), (-2.145, 12.08, 0.4269), (-2.066, 12.06, -1.542), (-2.066, 12.02, -13.94), (-2.066, 11.81, -13.94), (-1.622, 12.06, -13.94), (-2.066, 12.06, -13.94), (-1.622, 12.06, -1.542), (-2.066, 12.77, 0.4534), (-1.622, 12.79, -8.462), (-1.622, 13.06, -4.737), (-1.561, 13.77, -16.57), (-4.196e-05, 13.77, -16.74), (-1.907e-06, 13.77, 0.7896), (-1.561, 13.77, 0.6212), (-1.622, 14.06, -5.267), (1.334, 12.06, -5.267), (-1.622, 14.01, -13.94), (-1.622, 13.81, -13.94), (-2.066, 14.06, -13.94), (-2.066, 13.79, -13.94), (-1.622, 13.79, -13.94), (-1.622, 14.06, -13.94), (-1.622, 13.79, -1.542), (-2.066, 14.06, -8.462), (-1.622, 13.8, -5.267), (-1.622, 13.79, -5.267), (-2.066, 13.79, -5.267), (-2.066, 13.79, -4.737), (-1.622, 13.79, -4.737), (-2.066, 13.06, -5.267), (-2.066, 13.06, -1.542), (-4.94, 12.08, -14.82), (-4.99, 12.77, -1.178), (-4.961, 12.77, -1.152), (-4.445, 12.77, -0.6876), (-3.061, 12.77, 0.1224), (-2.17, 12.77, 0.4186), (-2.066, 12.77, -16.4), (-2.17, 12.77, -16.37), (-3.061, 12.77, -16.07), (-4.445, 12.77, -15.26), (-4.961, 12.77, -14.8), (-4.968, 12.08, -1.158), (-5.022, 12.06, -1.542), (-5.657, -4.243, -1.778), (-2.066, 13.79, -8.462), (-5.022, 11.79, -1.542), (-7.391, -4.243, -4.621), (-6.652, 11.79, -3.106), (-5.657, 11.79, -1.778), (-5.395, 11.79, -1.542), (-5.395, 12.06, -1.542), (1.778, 12.06, -5.267), (1.334, 12.8, -5.267), (1.334, 13.06, -5.267), (-2.066, 11.79, -4.737), (-2.066, 12.06, -4.737), (-2.207, 12.08, 0.4065), (-1.622, 12.79, -13.94), (-1.622, 12.79, -5.267), (-1.622, 13.06, -5.267), (-1.622, 13.06, -1.542), (-1.622, 13.79, -8.462), (-1.622, 14.06, -10.75), (-2.066, 13.79, -10.75), (-1.622, 13.79, -10.75), (-2.066, 13.94, -10.75), (-1.622, 14.06, -8.462), (-2.066, 13.06, -10.75), (-2.066, 12.8, -5.267), (-4.445, 12.08, -15.26), (-4.94, 12.08, -1.133), (-4.445, 12.08, -0.6876), (-3.061, 12.08, 0.1224), (-2.066, 12.79, -8.462), (-2.146, 12.08, -16.38), (-2.207, 12.08, -16.36), (-3.061, 12.08, -16.07), (-1.622, 12.81, -13.94), (-1.622, 12.79, -10.75), (-2.066, 12.79, -5.267), (-1.622, 12.79, -1.542), (-1.622, 13.06, -10.75), (-1.622, 12.8, -5.267), (-1.622, 13.93, -10.75), (-1.622, 13.85, -10.75), (-2.066, 13.85, -10.75), (-2.066, 13.88, -8.462), (-1.622, 13.88, -8.462), (-2.066, 13.06, -13.94), (-2.066, 13.06, -8.462), (-2.066, 12.79, -4.737), (-1.622, 12.79, -4.737), (-2.066, 12.79, -1.542), (-2.066, 12.79, -10.75), (-1.622, 13.01, -13.94), (-2.066, 13.02, -13.94), (-2.066, 12.81, -13.94), (-2.066, 12.79, -13.94), (-1.622, 13.06, -13.94), (-1.622, 12.85, -10.75), (-2.066, 12.88, -8.462), (-1.622, 12.88, -8.462), (-1.622, 13.06, -8.462), (-2.066, 12.94, -10.75), (-2.066, 12.85, -10.75), (-1.622, 12.93, -10.75), (0.0, 1.0, -0.9999), (0.0, 1.0, 1.0), (0.1951, 0.9808, 1.0), (0.1951, 0.9808, -0.9999), (0.3827, 0.9239, -0.9999), (0.5556, 0.8315, -0.9999), (0.7071, 0.7071, -0.9999), (0.8315, 0.5556, -0.9999), (0.9239, 0.3827, -0.9999), (0.9808, 0.1951, -0.9999), (1.0, 0.0, -0.9999), (0.9808, -0.1951, -0.9999), (0.9239, -0.3827, -0.9999), (0.8315, -0.5556, -0.9999), (0.7071, -0.7071, -0.9999), (0.5556, -0.8315, -0.9999), (0.3827, -0.9239, -0.9999), (0.1951, -0.9808, -0.9999), (0.0, -1.0, -0.9999), (-0.1951, -0.9808, -0.9999), (-0.3827, -0.9239, -0.9999), (-0.5556, -0.8315, -0.9999), (-0.7071, -0.7071, -0.9999), (-0.8315, -0.5556, -0.9999), (-0.9239, -0.3827, -0.9999), (-0.9808, -0.1951, -0.9999), (-1.0, 9.537e-07, -0.9999), (-0.9808, 0.1951, -0.9999), (-0.9239, 0.3827, -0.9999), (-0.8315, 0.5556, -0.9999), (-0.7071, 0.7071, -0.9999), (-0.5556, 0.8315, -0.9999), (-0.3827, 0.9239, -0.9999), (-0.1951, 0.9808, -0.9999), (-0.1951, 0.9808, 1.0), (-0.3827, 0.9239, 1.0), (-0.5556, 0.8315, 1.0), (-0.7071, 0.7071, 1.0), (-0.8315, 0.5556, 1.0), (-0.9239, 0.3827, 1.0), (-0.9808, 0.1951, 1.0), (-1.0, 9.537e-07, 1.0), (-0.9808, -0.1951, 1.0), (-0.9239, -0.3827, 1.0), (-0.8315, -0.5556, 1.0), (-0.7071, -0.7071, 1.0), (-0.5556, -0.8315, 1.0), (-0.3827, -0.9239, 1.0), (-0.1951, -0.9808, 1.0), (0.0, -1.0, 1.0), (0.1951, -0.9808, 1.0), (0.3827, -0.9239, 1.0), (0.5556, -0.8315, 1.0), (0.7071, -0.7071, 1.0), (0.8315, -0.5556, 1.0), (0.9239, -0.3827, 1.0), (0.9808, -0.1951, 1.0), (1.0, 0.0, 1.0), (0.9808, 0.1951, 1.0), (0.9239, 0.3827, 1.0), (0.8315, 0.5556, 1.0), (0.7071, 0.7071, 1.0), (0.5556, 0.8315, 1.0), (0.3827, 0.9239, 1.0), (0.07823, 65.63, -16.19), (0.07827, 65.63, 0.1924), (3.98, 65.24, 0.1924), (3.98, 65.24, -16.19), (0.2118, 63.13, -16.18), (-3.824, 65.24, -16.19), (-3.824, 65.24, 0.1924), (0.2118, 63.13, 0.1924), (7.732, 64.1, 0.1924), (7.732, 64.1, -16.19), (3.528, 62.81, -16.1), (-3.105, 62.81, -16.27), (-7.575, 64.1, -16.19), (-7.575, 64.1, 0.1924), (-3.105, 62.81, 0.1924), (3.528, 62.81, 0.1924), (6.717, 61.84, -16.02), (6.717, 61.84, 0.1924), (11.19, 62.26, 0.1924), (11.19, 62.26, -16.19), (-6.294, 61.84, -16.35), (-11.03, 62.26, -16.19), (-11.03, 62.26, 0.1924), (-6.294, 61.84, 0.1924), (9.656, 60.27, -15.94), (9.657, 60.27, 0.1924), (14.22, 59.77, 0.1924), (14.22, 59.77, -16.19), (-9.233, 60.27, -16.42), (-14.06, 59.77, -16.19), (-14.06, 59.77, 0.1924), (-9.233, 60.27, 0.1924), (12.23, 58.15, -15.88), (12.23, 58.15, 0.1924), (16.71, 56.74, 0.1924), (16.71, 56.74, -16.19), (-11.81, 58.15, -16.49), (-16.55, 56.74, -16.19), (-16.55, 56.74, 0.1924), (-11.81, 58.15, 0.1924), (14.35, 55.58, -15.82), (14.35, 55.58, 0.1924), (18.56, 53.28, 0.1924), (18.56, 53.28, -16.19), (-13.92, 55.58, -16.54), (-18.4, 53.28, -16.19), (-18.4, 53.28, 0.1924), (-13.92, 55.58, 0.1924), (15.92, 52.64, -15.78), (15.92, 52.64, 0.1924), (19.69, 49.53, 0.1924), (19.69, 49.53, -16.19), (-15.49, 52.64, -16.58), (-19.54, 49.53, -16.19), (-19.54, 49.53, 0.1924), (-15.49, 52.64, 0.1924), (16.89, 49.45, -15.76), (16.89, 49.45, 0.1924), (20.08, 45.63, 0.1924), (20.08, 45.63, -16.19), (-16.46, 49.45, -16.61), (-19.92, 45.63, -16.19), (-19.92, 45.63, 0.1924), (-16.46, 49.45, 0.1924), (17.21, 46.13, -15.75), (17.21, 46.13, 0.1924), (19.69, 41.73, 0.1924), (19.69, 41.73, -16.19), (-16.79, 46.13, -16.62), (-19.54, 41.73, -16.19), (-19.54, 41.73, 0.1924), (-16.79, 46.13, 0.1924), (16.89, 42.82, -15.76), (18.56, 37.97, 0.1924), (18.56, 37.97, -16.19), (-16.46, 42.82, -16.61), (-18.4, 37.97, -16.19), (-18.4, 37.97, 0.1924), (-16.46, 42.82, 0.1924), (16.89, 42.82, 0.1924), (15.92, 39.63, -15.78), (16.71, 34.52, 0.1924), (16.71, 34.52, -16.19), (-15.49, 39.63, -16.58), (-16.55, 34.52, -16.19), (-16.55, 34.52, 0.1924), (-15.49, 39.63, 0.1924), (15.92, 39.63, 0.1924), (14.35, 36.69, -15.82), (14.35, 36.69, 0.1924), (14.22, 31.49, 0.1924), (14.22, 31.49, -16.19), (-13.92, 36.69, -16.54), (-14.06, 31.49, -16.19), (-14.06, 31.49, 0.1924), (-13.92, 36.69, 0.1924), (12.23, 34.11, -15.88), (12.23, 34.11, 0.1924), (11.19, 29.0, 0.1924), (11.19, 29.0, -16.19), (-11.81, 34.11, -16.49), (-11.03, 29.0, -16.19), (-11.03, 29.0, 0.1924), (-11.81, 34.11, 0.1924), (9.656, 32.0, -15.94), (9.657, 32.0, 0.1924), (7.732, 27.15, 0.1924), (7.732, 27.15, -16.19), (-9.233, 32.0, -16.42), (-7.575, 27.15, -16.19), (-7.575, 27.15, 0.1924), (-9.233, 32.0, 0.1924), (6.717, 30.43, -16.02), (6.717, 30.43, 0.1924), (3.98, 26.01, 0.1924), (3.98, 26.01, -16.19), (-6.294, 30.43, -16.35), (-3.824, 26.01, -16.19), (-3.824, 26.01, 0.1924), (-6.294, 30.43, 0.1924), (3.528, 29.46, -16.1), (3.528, 29.46, 0.1924), (0.07827, 25.63, 0.1924), (0.07822, 25.63, -16.19), (-3.105, 29.46, -16.27), (-3.105, 29.46, 0.1924), (0.2118, 29.13, -16.18), (0.2118, 29.13, 0.1924)], [], [(0, 1, 2, 3, 4, 5, 6, 7, 8, 9, 10, 11, 12, 13, 14, 15, 16, 17, 18, 19, 20, 21, 22, 23, 24, 25, 26, 27, 28, 29, 30, 31), (34, 2, 1, 35), (37, 4, 3, 38), (40, 6, 5, 41), (42, 7, 6, 43), (50, 10, 9, 51), (53, 12, 11, 54), (55, 13, 12, 53), (57, 15, 14, 58), (60, 17, 16, 61), (64, 20, 19, 65), (262, 377, 569, 608, 580, 381, 382, 263, 175, 117, 68, 21, 20, 64, 66), (67, 22, 21, 68), (69, 23, 22, 67), (71, 25, 24, 72), (79, 28, 27, 80), (29, 28, 81, 82), (84, 31, 30, 85), (84, 32, 135, 198, 86, 196, 429, 290, 134, 197, 447, 201, 0, 31), (35, 1, 0, 201, 308, 136, 202, 649, 798, 462, 309, 799, 919, 625, 463, 650, 87, 33), (88, 34, 35, 33, 62, 60, 61, 89), (39, 37, 38, 36, 59, 57, 58, 56), (39, 90, 322, 224, 144, 670, 509, 323, 673, 510, 225, 674, 511, 324, 5, 4, 37), (43, 6, 40), (96, 7, 42), (44, 7, 98), (48, 47, 99, 100), (9, 8, 241, 532, 683, 352, 533, 682, 534, 353, 535, 242, 156, 243, 101, 49, 51), (102, 103, 52, 50, 51, 49), (105, 106, 107, 55, 53, 54, 108, 109, 104, 110), (54, 11, 108), (13, 55, 107, 165, 251, 363, 364, 552, 56, 58, 14), (18, 17, 60, 62, 111, 659, 556, 717, 956, 860, 370, 555, 859, 716, 254, 167, 371, 255), (32, 84, 85, 83, 66, 64, 65, 63), (113, 114, 115, 116, 69, 67, 68, 117, 118, 119), (116, 23, 69), (73, 71, 72, 70, 120, 121), (74, 124, 125, 75), (126, 27, 78), (81, 28, 79), (80, 27, 127), (420, 285, 591, 400, 407, 406, 605, 287, 29, 82, 128, 129, 130, 131, 132, 189, 418, 592), (30, 29, 287, 421, 621, 191, 410, 779, 636, 434, 433, 286, 283, 295, 449, 133, 83, 85), (33, 87, 137, 138), (142, 90, 39, 143), (146, 147, 48, 100, 148, 149, 150, 151, 92, 91), (151, 152, 93, 92), (98, 7, 96), (100, 99, 155, 148), (49, 101, 157, 158, 102), (103, 159, 160, 161, 52), (109, 11, 104), (110, 162, 163, 105), (39, 56, 252, 164, 106, 105), (106, 164, 165, 107), (108, 11, 109), (118, 171, 172, 66, 83, 119), (119, 173, 174, 113), (177, 70, 72, 24, 23, 114, 113, 174, 268, 387, 613, 612, 565, 579, 578, 728, 758, 867, 735, 730, 582, 581, 391, 388, 269), (114, 23, 115), (115, 23, 116), (117, 175, 171, 118), (121, 176, 122, 73), (70, 177, 178, 120), (119, 83, 121, 120, 178, 173), (132, 131, 182, 183, 184, 185, 124, 74, 186, 187), (185, 188, 125, 124), (127, 27, 126), (190, 182, 131, 130), (173, 178, 176, 192, 193, 194, 83, 133, 172, 171), (176, 121, 83, 194, 195, 192), (199, 135, 32, 200), (213, 139, 88, 89, 215, 485), (91, 145, 227, 228, 229, 146), (229, 224, 518, 696, 541, 332, 333, 334, 230, 147, 146), (147, 230, 231, 232, 233, 48), (148, 155, 234, 149), (149, 234, 235, 150), (150, 235, 152, 151), (237, 238, 239, 240, 154, 97), (241, 8, 7, 44, 45, 46, 47, 48, 233, 331, 153, 236, 340, 97, 154, 349, 351), (101, 244, 245, 161, 160, 157), (159, 103, 102, 158, 221, 222, 223, 143, 39, 105), (162, 246, 247, 248, 249, 250, 251, 165, 164, 163), (111, 62, 33, 140, 166, 253), (168, 257, 373, 448, 86, 112), (32, 63, 169, 367, 259, 170), (172, 261, 262, 66), (173, 171, 175, 263, 264, 265, 266, 267, 268, 174), (176, 178, 177, 269, 270, 122), (123, 181, 276, 277), (187, 278, 189, 132), (182, 190, 279, 183), (183, 279, 280, 184), (184, 280, 188, 185), (74, 274, 281, 186), (282, 283, 187, 186, 281, 284), (422, 135, 169, 452, 451, 172, 133, 449), (196, 86, 288, 289), (197, 134, 291, 292), (135, 293, 198), (86, 198, 293, 294, 295, 283, 296, 297, 298, 299, 258, 112), (310, 202, 136, 311), (209, 206, 205), (207, 206, 208, 304, 303, 260), (313, 212, 312, 476, 477, 478, 479, 480, 88, 139), (139, 213, 217, 141), (36, 214, 315, 316), (170, 259, 166, 140), (141, 36, 316, 488, 489, 490, 491, 319, 216, 320), (158, 157, 160, 159, 105, 163, 164, 252, 90, 142, 218, 219, 220), (158, 220, 221), (144, 224, 229, 228), (145, 326, 327, 328, 329, 330, 331, 233, 232, 227), (230, 334, 231), (336, 337, 338, 339, 236, 153), (341, 237, 97, 342, 343, 344), (238, 346, 239), (226, 348, 349, 154, 240, 350), (156, 242, 335, 334, 333), (333, 332, 354, 355, 356, 357, 243, 156), (101, 243, 357, 244), (356, 245, 244, 357), (247, 246, 358, 359), (359, 360, 248, 247), (361, 249, 248, 360), (362, 250, 249, 361), (363, 251, 250, 362), (252, 56, 365, 366), (259, 367, 253, 166), (167, 254, 202, 711, 553, 369), (299, 169, 258), (375, 260, 303, 305, 306, 307, 200, 32, 170, 564), (377, 262, 261, 378, 379, 380), (383, 264, 263, 382), (384, 265, 264, 383), (385, 266, 265, 384), (267, 266, 385, 386), (267, 386, 387, 268), (389, 270, 269, 390), (122, 270, 389, 271), (179, 271, 389, 390, 388, 391, 392, 282), (282, 284, 272, 179), (274, 74, 75, 76, 77, 78, 27, 26, 275, 399, 405, 181, 123, 394, 273, 180, 397), (180, 273, 395, 396), (400, 401, 402, 123, 277, 403), (404, 276, 181, 405, 406, 407), (408, 409, 410, 403, 277, 276), (411, 412, 284, 281, 278, 187, 283, 286, 376, 413), (278, 281, 274, 397, 414, 415, 416, 417, 418, 189), (411, 419, 283, 282, 392, 412), (425, 426, 427, 428, 423, 289, 288, 424), (134, 290, 430, 431, 432, 433, 434, 435, 436, 437, 438, 439, 440, 372), (292, 441, 628, 771, 887, 886, 769, 958, 862, 719, 256, 197), (443, 444, 445, 446, 441, 292, 291, 442), (135, 422, 294, 293), (294, 422, 449, 295), (283, 419, 450, 413, 376, 296), (296, 376, 436, 435, 571, 778, 722, 602, 748, 876, 878, 755, 754, 724, 725, 573, 378, 261, 172, 451, 297), (297, 451, 452, 298), (169, 299, 298, 452), (303, 302, 305), (201, 453, 454, 308), (455, 456, 457, 458, 371, 167, 136, 308, 454, 459, 460, 461), (464, 310, 311, 465, 466, 467, 468, 469), (311, 136, 167, 369, 554, 952, 856, 646, 924, 802, 653, 465), (260, 375, 317, 207), (208, 470, 471, 304), (253, 368, 140, 496, 470, 208, 206, 209, 210, 211, 137, 87, 111), (215, 472, 473, 111, 87, 474, 475, 314), (312, 212, 216, 319), (139, 481, 485, 215, 314, 486, 663, 664, 662, 476, 656, 482, 313), (212, 313, 482, 483, 320, 216), (141, 484, 481, 139), (213, 485, 321, 217), (486, 314, 88, 480), (140, 33, 138, 203, 204, 205, 206, 207, 317, 496), (140, 368, 497, 170), (318, 59, 36, 141, 217, 321), (214, 666, 498, 90, 252, 669, 668, 318), (90, 498, 499, 322), (224, 322, 499, 500, 501, 502, 503, 504, 505, 506, 507, 508), (326, 145, 91, 92, 93, 94, 95, 41, 5, 324, 512, 348, 226, 344, 524, 325, 513, 514), (514, 327, 326), (515, 328, 327, 514), (516, 329, 328, 515), (517, 330, 329, 516), (153, 331, 330, 517), (832, 144, 228, 227, 232, 231, 334, 335, 519, 541, 696, 698), (520, 336, 153, 517, 516, 515, 514, 513), (337, 336, 520, 672, 509, 544, 844, 675, 521, 522), (522, 338, 337), (325, 524, 525, 526, 340, 236, 339, 527), (97, 340, 526, 342), (344, 226, 350, 528, 529, 341), (342, 526, 525, 343), (344, 343, 525, 524), (347, 531, 840, 947, 1021, 820, 225, 528, 350, 240, 239, 346), (351, 349, 348, 512), (242, 536, 537, 538, 539, 540, 519, 335), (332, 541, 519, 540, 354), (355, 245, 356), (518, 542, 364, 363, 362, 361, 360, 359, 358), (544, 545, 546, 366, 365, 547, 548, 549, 550, 551), (368, 253, 367, 497), (169, 63, 65, 19, 18, 255, 557, 256, 372, 440, 614, 168, 112, 258), (458, 558, 255, 371), (719, 559, 627, 134, 372, 256), (373, 257, 560, 561), (563, 560, 257, 374), (565, 566, 567, 568, 569, 377, 380, 570), (572, 379, 378, 573, 574, 575, 576, 577, 578, 579), (380, 379, 571, 435, 434, 570), (387, 386, 385, 384, 383, 382, 381, 450, 419), (390, 269, 388), (391, 581, 412, 392), (284, 412, 581, 582, 583, 584, 585, 272), (123, 402, 588, 394), (589, 395, 273, 394, 588, 590, 591, 285), (420, 592, 593, 594, 595, 180, 396, 596), (597, 598, 434, 596, 396, 395), (180, 595, 414, 397), (275, 26, 25, 71, 73, 122, 271, 179, 272, 586, 393, 587, 759, 599, 398, 736, 600), (403, 404, 407, 400), (400, 591, 590, 401), (401, 590, 588, 402), (601, 408, 276, 404, 403, 410, 191, 602, 603, 604), (605, 406, 405, 399), (409, 408, 398, 599), (604, 606, 410, 409, 607, 601), (411, 413, 580, 608, 609, 610, 611, 612, 613), (168, 614, 615, 616, 617, 376, 286, 618, 619, 620, 429, 196), (594, 415, 414, 595), (593, 416, 415, 594), (592, 417, 416, 593), (417, 592, 418), (419, 411, 613, 387), (596, 589, 285, 420), (424, 623, 624, 425), (426, 463, 625, 427), (428, 626, 622, 423), (620, 430, 290, 429), (619, 431, 430, 620), (431, 619, 618, 432), (286, 433, 432, 618), (376, 617, 437, 436), (437, 617, 616, 438), (615, 439, 438, 616), (439, 615, 614, 440), (442, 629, 630, 443), (444, 309, 462, 445), (445, 462, 555, 858, 955, 1028, 891, 888, 889, 772, 631, 446), (446, 631, 628, 441), (256, 557, 632, 633, 634, 635, 571, 636, 637, 638, 639, 640, 447, 197), (381, 580, 413, 450), (453, 201, 877, 421, 287, 605, 399, 275, 600, 874, 879, 737, 878, 876, 875, 255, 558, 645, 898, 861, 1019, 843, 1022, 841, 532, 241, 351, 512, 324, 511, 642, 647), (454, 453, 459), (558, 457, 456, 645), (457, 558, 458), (647, 460, 459, 453), (469, 651, 652, 464), (465, 653, 654, 466), (655, 641, 468, 467), (375, 564, 471, 470, 496, 317), (657, 473, 472, 658), (111, 473, 657, 659), (87, 650, 660, 474), (661, 475, 474, 660), (319, 491, 492, 656, 476, 312), (476, 662, 477), (492, 483, 482, 656), (484, 321, 485, 481), (493, 491, 490), (321, 484, 141, 320, 483, 492, 491, 493, 494, 495, 315, 214, 318), (499, 498, 666, 500), (214, 501, 500, 666), (502, 667, 806, 932, 945, 503), (318, 668, 505, 504), (505, 668, 669, 506), (252, 507, 506, 669), (252, 366, 546, 705, 508, 507), (671, 323, 509, 672), (225, 510, 529, 528), (513, 325, 527, 671, 672, 520), (527, 339, 338, 522, 523, 676, 844, 544, 701, 703, 854, 323, 671), (529, 510, 839, 947, 840, 530, 345, 346, 238, 237, 341), (345, 530, 677, 678, 679, 680, 681, 682, 533), (533, 352, 347, 346, 345), (352, 683, 684, 685, 686, 687, 688, 531, 347), (353, 534, 523, 522, 521), (521, 675, 689, 690, 691, 692, 693, 694, 695, 535, 353), (535, 695, 536, 242), (536, 695, 694, 537), (693, 538, 537, 694), (691, 539, 538, 692), (697, 358, 246, 162, 110, 104, 11, 10, 50, 52, 161, 245, 355, 354, 540, 539, 690, 689, 846, 948, 847, 700, 551, 710), (358, 697, 696, 518), (542, 698, 543, 552, 364), (551, 700, 701, 544), (545, 703, 704, 705, 546), (547, 365, 56, 552, 543, 699), (547, 706, 707, 548), (548, 707, 708, 549), (549, 708, 709, 550), (551, 550, 709, 710), (712, 713, 369, 553), (554, 369, 713, 714), (448, 373, 561, 720), (168, 196, 289, 423, 622, 766, 881, 880, 562, 721, 374, 257), (720, 563, 374, 448), (570, 572, 579, 565), (566, 565, 612, 611), (566, 611, 610, 567), (567, 610, 609, 568), (568, 609, 608, 569), (723, 597, 395, 589, 596, 434, 636, 571, 379, 572), (573, 725, 574), (725, 575, 574), (726, 576, 575, 725), (727, 577, 576, 726), (728, 578, 577, 727), (729, 723, 572, 570, 434, 598), (583, 582, 730, 731), (732, 584, 583, 733), (584, 732, 734, 585), (586, 272, 585, 734), (393, 586, 734, 732, 733, 731, 730, 735, 729, 598), (598, 597, 587, 393), (408, 601, 738, 739, 740, 741, 742, 736, 398), (743, 744, 745, 746, 747, 748, 602, 191, 621, 749, 750, 751, 752, 655), (753, 603, 602, 722, 410, 606), (604, 603, 754, 755, 756, 757, 758), (599, 759, 760, 761, 762, 763, 764, 607, 409), (606, 604, 758, 728), (764, 738, 601, 607), (621, 421, 749), (623, 765, 766, 622, 626, 767, 768, 624), (629, 770, 771, 628, 631, 772, 773, 630), (632, 774, 775, 633), (776, 634, 633, 775), (634, 776, 777, 635), (637, 780, 781, 638), (782, 639, 638, 781), (639, 782, 783, 640), (790, 791, 792, 793, 649, 202, 254, 716, 794, 795, 796, 797), (487, 661, 660, 650, 463, 556, 659, 657, 658, 665), (651, 800, 801, 654, 653, 802, 803, 652), (170, 497, 367, 169, 135, 199, 300, 301, 302, 303, 304, 471, 564), (509, 670, 807, 808, 809, 810, 811, 812, 813, 814, 815, 816, 817, 702), (820, 821, 822, 823, 824, 825, 826, 788, 644, 648, 789, 827, 828, 829, 830, 831, 674, 225), (831, 511, 674), (534, 833, 834, 835, 836, 837, 838, 676, 523), (530, 840, 531, 688, 677), (678, 836, 835, 679), (834, 680, 679, 835), (683, 532, 684), (684, 532, 685), (685, 532, 686), (841, 687, 686, 532), (675, 844, 676, 838, 845, 846, 689), (690, 539, 691), (692, 538, 693), (697, 710, 709, 708, 707, 706, 699, 543, 698, 696), (700, 847, 848, 849, 850, 851, 852, 853, 704, 703, 701), (509, 702, 854, 703, 545, 544), (706, 547, 699), (855, 712, 553, 711), (711, 554, 714, 855), (858, 555, 370, 309, 857, 715), (627, 559, 715, 857), (559, 719, 858, 715), (863, 721, 562, 864, 865, 866), (597, 723, 868, 869, 870, 871, 872, 873, 587), (728, 727, 726, 725, 724, 753, 606), (735, 867, 868, 723, 729), (733, 583, 731), (742, 600, 736), (600, 740, 739, 874), (740, 600, 741), (741, 600, 742), (743, 655, 467, 466, 654, 801, 922, 923, 954, 953, 714, 713), (744, 875, 745), (876, 746, 745, 875), (746, 876, 747), (747, 876, 748), (749, 421, 750), (877, 751, 750, 421), (751, 877, 752), (724, 754, 603, 753), (737, 756, 755, 878), (879, 757, 756, 737), (874, 739, 738, 764, 763, 870, 869, 758, 757, 879), (587, 873, 760, 759), (871, 762, 761, 872), (762, 871, 870, 763), (765, 881, 766), (883, 768, 767), (770, 887, 771), (889, 773, 772), (632, 557, 255, 875, 744, 743, 718, 774), (777, 778, 571, 635), (780, 637, 636, 779), (647, 642, 827, 789), (894, 895, 786, 643), (826, 898, 645, 788), (461, 790, 900, 901), (791, 903, 904, 792), (905, 793, 792, 904), (649, 793, 905, 798), (794, 716, 859, 906), (907, 795, 794, 906), (795, 907, 908, 796), (909, 908, 907, 906, 859, 555, 462, 798, 905, 904, 903, 910), (911, 912, 913, 914, 799, 309, 370, 860, 915, 916, 917, 918), (463, 720, 561, 560, 717, 556), (800, 922, 801), (924, 803, 802), (927, 502, 804, 928), (920, 933, 806, 667), (934, 807, 670, 144), (935, 808, 807, 934), (808, 935, 936, 809), (937, 810, 809, 936), (940, 814, 813, 939), (814, 940, 941, 815), (942, 816, 815, 941), (943, 818, 673, 323), (673, 818, 1006, 1045, 1052, 1051, 1050, 899, 787, 975, 1032, 1048, 1047, 1046, 1017, 944, 819, 510), (821, 861, 822), (822, 861, 823), (823, 861, 824), (898, 825, 824, 861), (825, 898, 826), (827, 642, 828), (511, 829, 828, 642), (829, 511, 830), (830, 511, 831), (832, 942, 941, 940, 939, 945, 804, 937, 936, 935, 934, 144), (534, 682, 681, 833), (833, 681, 680, 834), (836, 678, 677, 688, 687, 841, 1022, 842, 946, 837), (946, 845, 838, 837), (948, 846, 845, 946), (832, 698, 542, 518, 224, 508), (508, 705, 704, 853, 951, 1026, 1025, 1024, 1019, 861, 821, 820, 819, 944, 854, 702, 817, 832), (948, 949, 848, 847), (950, 849, 848, 949), (951, 850, 849, 950), (850, 951, 851), (851, 951, 852), (852, 951, 853), (554, 711, 202, 310, 464, 652, 803, 924, 925, 990, 952), (800, 651, 469, 468, 641, 855, 714, 953, 1027, 921, 922), (646, 856, 954, 923), (857, 955, 862, 627), (955, 858, 719, 862), (784, 863, 866, 884), (882, 864, 562, 880), (865, 864, 882, 883, 767, 626, 428, 427, 625, 717, 560, 563), (425, 624, 768, 883, 884, 866, 865, 563, 720, 463, 426), (777, 776, 775, 774, 718, 641, 783, 782, 781, 780, 779, 410, 722, 778), (758, 869, 868, 867), (872, 761, 760, 873), (877, 201, 447, 640, 783, 641, 655, 752), (765, 623, 424, 288, 86, 448, 374, 721, 863, 784, 881), (957, 885, 887, 770, 629, 442, 291, 134, 627, 862, 958), (888, 891, 769, 886), (857, 309, 444, 443, 630, 773, 889, 890, 1029, 1028, 955), (959, 960, 892, 785, 961, 962, 963, 964), (966, 961, 785, 893), (967, 968, 894, 643, 965, 969), (970, 971, 786, 895, 972, 973), (896, 455, 461, 901, 893, 785, 892, 965, 643, 786, 971, 974), (977, 899, 648, 978), (980, 977, 978, 966, 893, 901, 900, 979), (790, 797, 455, 896, 981, 902), (1054, 1075, 1077, 983, 1034, 1058, 1067, 1056, 909, 910, 1053, 1033), (911, 918, 909, 1056, 1036, 984), (214, 36, 38, 3, 2, 34, 88, 314, 475, 661, 487, 926, 985, 912, 911, 910, 903, 791, 790, 461, 460, 647, 789, 648, 899, 1050, 1013, 1012, 811, 810, 937, 804, 502, 501), (912, 985, 986, 913), (919, 914, 913, 986), (914, 919, 799), (956, 915, 860), (987, 916, 915, 956), (916, 987, 988, 917), (929, 988, 987, 956, 717, 625, 919, 986, 985, 926), (641, 718, 743, 713, 712, 855), (926, 487, 991, 992), (993, 927, 928, 994, 995, 992, 991, 996), (933, 920, 487, 665, 929, 997), (993, 930, 1041, 1062, 998, 805, 931, 1002, 667, 502, 927), (989, 999, 1000, 1001, 931, 805), (933, 997, 932, 806), (667, 1002, 1003, 920), (938, 1005, 1068, 982, 812, 811), (942, 832, 817, 816), (818, 943, 1016, 1006), (854, 1007, 1008, 1009, 1010, 1011, 982, 1012, 1013, 1014, 1015, 1016, 943, 323), (978, 648, 644, 897, 1030, 972, 895, 894, 968, 962, 961, 966), (946, 842, 1023, 1024, 1025, 1021, 947), (948, 946, 947, 839), (839, 1018, 1026, 951, 950, 949, 948), (1027, 953, 954, 856, 952, 990), (925, 924, 646, 923, 922, 921), (884, 883, 882, 880, 881, 784), (885, 957, 1029, 890), (890, 889, 888, 886, 887, 885), (957, 958, 769, 891, 1028, 1029), (979, 959, 964, 980), (960, 965, 892), (968, 963, 962), (969, 970, 973, 967), (959, 979, 900, 790, 902, 974, 971, 970, 969, 965, 960), (1030, 1031, 899, 977, 980, 964, 963, 968, 967, 973, 972), (1030, 897, 896, 974), (1031, 976, 897, 644, 787, 899), (981, 896, 897, 976), (902, 981, 976, 1031), (921, 1027, 990, 925), (991, 487, 920, 1003, 999, 989, 1042, 1063, 1059, 1038, 996), (996, 1038, 930, 993), (994, 1039, 1040, 995), (1042, 989, 805, 998), (929, 926, 992, 995, 1040, 1060, 1063, 1037, 1000, 999, 1003, 997), (1020, 1001, 1000, 1037), (1002, 932, 997, 1003), (984, 1036, 1005, 938), (854, 944, 1017, 1007), (1008, 1046, 1047, 1009), (1048, 1010, 1009, 1047), (1010, 1048, 1032, 1011), (1013, 1051, 1052, 1014), (1045, 1015, 1014, 1052), (1015, 1045, 1006, 1016), (1018, 839, 510, 819, 820, 1021), (843, 1023, 842, 1022), (1019, 1024, 1023, 843), (1018, 1021, 1025, 1026), (1031, 1030, 974, 902), (1011, 1032, 975), (1049, 1055, 1034, 983), (61, 16, 15, 57, 59, 318, 504, 503, 945, 939, 813, 812, 982, 1011, 975, 787, 644, 788, 645, 456, 455, 797, 796, 908, 909, 918, 917, 988, 929, 665, 658, 472, 215, 89), (1038, 1059, 1060, 1040, 1039, 1061, 1041, 930), (998, 1062, 1020, 1037, 1063, 1042), (1065, 1004, 1044, 1066, 938, 811, 1071, 1064, 1043, 1079, 1076), (1035, 1058, 1034, 1055, 1044, 1004), (938, 1066, 1067, 984), (1036, 1056, 1068, 1005), (1046, 1008, 1007, 1017), (1051, 1013, 1050), (910, 911, 1070, 1053), (1064, 1071, 1072, 1073, 1033, 1053, 1070, 1074), (1073, 1069, 1054, 1033), (1065, 1076, 1049, 983, 1077, 1078), (1059, 1063, 1060), (804, 945, 932, 1002, 931, 1001, 1020, 1062, 1061, 1039, 994, 928), (1062, 1041, 1061), (1071, 811, 1012, 1072), (1074, 1057, 1043, 1064), (1078, 1035, 1004, 1065), (1066, 1068, 1056, 1067), (1055, 1049, 1076, 1080, 1069, 1073, 1072, 1012, 982, 1068, 1066, 1044), (1057, 1081, 1075, 1054, 1069, 1080, 1079, 1043), (1081, 1057, 1074, 1070, 911, 984, 1067, 1058, 1035, 1078, 1077), (1081, 1077, 1075), (1076, 1079, 1080), (95, 94, 218, 142, 143, 223), (223, 222, 45, 44, 98, 96, 42, 43, 40, 41, 95), (94, 93, 152, 235, 234, 155, 99, 47, 46, 219, 218), (222, 221, 220, 219, 46, 45), (488, 316, 315, 495, 663, 486, 480, 479), (479, 478, 489, 488), (495, 494, 664, 663), (478, 477, 662, 664, 494, 493, 490, 489), (203, 138, 137, 211, 300, 199, 200, 307), (307, 306, 204, 203), (211, 210, 301, 300), (306, 305, 302, 301, 210, 209, 205, 204), (194, 193, 129, 128), (128, 82, 81, 79, 80, 127, 126, 78, 77, 195, 194), (193, 192, 76, 75, 125, 188, 280, 279, 190, 130, 129), (77, 76, 192, 195), (1082, 1083, 1084, 1085), (1082, 1085, 1086, 1087, 1088, 1089, 1090, 1091, 1092, 1093, 1094, 1095, 1096, 1097, 1098, 1099, 1100, 1101, 1102, 1103, 1104, 1105, 1106, 1107, 1108, 1109, 1110, 1111, 1112, 1113, 1114, 1115), (1115, 1116, 1083, 1082), (1084, 1083, 1116, 1117, 1118, 1119, 1120, 1121, 1122, 1123, 1124, 1125, 1126, 1127, 1128, 1129, 1130, 1131, 1132, 1133, 1134, 1135, 1136, 1137, 1138, 1139, 1140, 1141, 1142, 1143, 1144, 1145), (1085, 1084, 1145, 1086), (1086, 1145, 1144, 1087), (1087, 1144, 1143, 1088), (1088, 1143, 1142, 1089), (1089, 1142, 1141, 1090), (1090, 1141, 1140, 1091), (1091, 1140, 1139, 1092), (1092, 1139, 1138, 1093), (1093, 1138, 1137, 1094), (1094, 1137, 1136, 1095), (1095, 1136, 1135, 1096), (1096, 1135, 1134, 1097), (1097, 1134, 1133, 1098), (1098, 1133, 1132, 1099), (1099, 1132, 1131, 1100), (1100, 1131, 1130, 1101), (1101, 1130, 1129, 1102), (1102, 1129, 1128, 1103), (1103, 1128, 1127, 1104), (1104, 1127, 1126, 1105), (1105, 1126, 1125, 1106), (1106, 1125, 1124, 1107), (1107, 1124, 1123, 1108), (1108, 1123, 1122, 1109), (1109, 1122, 1121, 1110), (1110, 1121, 1120, 1111), (1111, 1120, 1119, 1112), (1112, 1119, 1118, 1113), (1113, 1118, 1117, 1114), (1114, 1117, 1116, 1115), (1146, 1147, 1148, 1149), (1151, 1152, 1147, 1146), (1149, 1148, 1154, 1155), (1158, 1159, 1152, 1151), (1192, 1200, 1208, 1217, 1209, 1201, 1193, 1185, 1177, 1169, 1160, 1153, 1161, 1163, 1171, 1179, 1187, 1195, 1203, 1211, 1219, 1212, 1204, 1196, 1188, 1180, 1172, 1164, 1154, 1148, 1147, 1152, 1159, 1168, 1176, 1184), (1155, 1154, 1164, 1165), (1150, 1156, 1161, 1153), (1157, 1150, 1153, 1160), (1167, 1168, 1159, 1158), (1165, 1164, 1172, 1173), (1156, 1162, 1163, 1161), (1166, 1157, 1160, 1169), (1175, 1176, 1168, 1167), (1162, 1170, 1171, 1163), (1173, 1172, 1180, 1181), (1174, 1166, 1169, 1177), (1183, 1184, 1176, 1175), (1170, 1178, 1179, 1171), (1181, 1180, 1188, 1189), (1182, 1174, 1177, 1185), (1191, 1192, 1184, 1183), (1178, 1186, 1187, 1179), (1189, 1188, 1196, 1197), (1190, 1182, 1185, 1193), (1199, 1200, 1192, 1191), (1186, 1194, 1195, 1187), (1197, 1196, 1204, 1205), (1198, 1190, 1193, 1201), (1207, 1208, 1200, 1199), (1194, 1202, 1203, 1195), (1205, 1204, 1212, 1213), (1206, 1198, 1201, 1209), (1151, 1146, 1149, 1155, 1165, 1173, 1181, 1189, 1197, 1205, 1210, 1202, 1194, 1186, 1178, 1170, 1162, 1156, 1150, 1157, 1166, 1174, 1182, 1190, 1198, 1206, 1214, 1207, 1199, 1191, 1183, 1175, 1167, 1158), (1215, 1216, 1208, 1207), (1202, 1210, 1211, 1203), (1213, 1212, 1219, 1220), (1214, 1206, 1209, 1217), (1222, 1223, 1216, 1215), (1210, 1218, 1225, 1211), (1220, 1219, 1227, 1228), (1221, 1214, 1217, 1224), (1230, 1231, 1223, 1222), (1216, 1223, 1231, 1240, 1248, 1256, 1264, 1268, 1260, 1252, 1244, 1236, 1227, 1219, 1211, 1225, 1233, 1235, 1243, 1251, 1259, 1267, 1273, 1271, 1265, 1257, 1249, 1241, 1232, 1224, 1217, 1208), (1218, 1226, 1233, 1225), (1228, 1227, 1236, 1237), (1229, 1221, 1224, 1232), (1239, 1240, 1231, 1230), (1226, 1234, 1235, 1233), (1237, 1236, 1244, 1245), (1238, 1229, 1232, 1241), (1247, 1248, 1240, 1239), (1234, 1242, 1243, 1235), (1245, 1244, 1252, 1253), (1246, 1238, 1241, 1249), (1255, 1256, 1248, 1247), (1242, 1250, 1251, 1243), (1253, 1252, 1260, 1261), (1254, 1246, 1249, 1257), (1263, 1264, 1256, 1255), (1250, 1258, 1259, 1251), (1261, 1260, 1268, 1269), (1262, 1254, 1257, 1265), (1269, 1268, 1264, 1263), (1258, 1266, 1267, 1259), (1270, 1262, 1265, 1271), (1262, 1270, 1272, 1266, 1258, 1250, 1242, 1234, 1226, 1218, 1210, 1205, 1213, 1220, 1228, 1237, 1245, 1253, 1261, 1269, 1263, 1255, 1247, 1239, 1230, 1222, 1215, 1207, 1214, 1221, 1229, 1238, 1246, 1254), (1266, 1272, 1273, 1267), (1272, 1270, 1271, 1273)])
me_cylinder_004.materials.append(mat_material_002)
me_cylinder_004.use_remesh_preserve_volume = False
me_cylinder_004.use_remesh_preserve_attributes = False
me_cylinder_004.use_mirror_vertex_groups = False
me_cylinder_004.update()
me_cylinder = bpy.data.meshes.new('Cylinder')
me_cylinder.from_pydata([(0.0, 1.0, -1.0), (0.0, 1.0, 1.0), (0.1951, 0.9808, 1.0), (0.1951, 0.9808, -1.0), (1.0, 0.0, -1.0), (0.9808, -0.1951, -1.0), (0.9239, -0.3827, -1.0), (0.8315, -0.5556, -1.0), (0.7071, -0.7071, -1.0), (0.5556, -0.8315, -1.0), (0.3827, -0.9239, -1.0), (0.1951, -0.9808, -1.0), (-2.98e-07, -1.0, -1.0), (-0.1951, -0.9808, -1.0), (-0.3827, -0.9239, -1.0), (-0.5556, -0.8315, -1.0), (-0.7071, -0.7071, -1.0), (-0.8315, -0.5556, -1.0), (-0.9239, -0.3827, -1.0), (-0.9808, -0.1951, -1.0), (-1.0, 9.537e-07, -1.0), (-0.8433, 0.02532, -1.053), (-0.827, -0.1405, -1.051), (-0.7786, -0.3, -1.048), (-0.7001, -0.4469, -1.044), (-0.5944, -0.5757, -1.037), (-0.4656, -0.6814, -1.029), (-0.3186, -0.76, -1.02), (-0.1592, -0.8084, -1.01), (0.006676, -0.8247, -0.9996), (0.1725, -0.8084, -0.9893), (0.332, -0.76, -0.9793), (0.4789, -0.6814, -0.9702), (0.6077, -0.5757, -0.9622), (0.7134, -0.4469, -0.9556), (0.792, -0.3, -0.9507), (0.8403, -0.1405, -0.9477), (0.8567, 0.02532, -0.9467), (0.3827, 0.9239, -1.0), (0.5556, 0.8315, -1.0), (0.7071, 0.7071, -1.0), (0.8315, 0.5556, -1.0), (0.9239, 0.3827, -1.0), (0.9808, 0.1951, -1.0), (0.8403, 0.1911, -0.9477), (0.792, 0.3506, -0.9507), (0.7134, 0.4975, -0.9556), (0.6077, 0.6264, -0.9622), (0.4789, 0.7321, -0.9702), (0.332, 0.8106, -0.9793), (0.1725, 0.859, -0.9893), (0.006677, 0.8753, -0.9996), (-0.1591, 0.859, -1.01), (-0.3186, 0.8106, -1.02), (-0.4656, 0.7321, -1.029), (-0.5944, 0.6264, -1.037), (-0.7001, 0.4976, -1.044), (-0.7786, 0.3506, -1.048), (-0.827, 0.1911, -1.051), (-0.9808, 0.1951, -1.0), (-0.9239, 0.3827, -1.0), (-0.8315, 0.5556, -1.0), (-0.7071, 0.7071, -1.0), (-0.5556, 0.8315, -1.0), (-0.3827, 0.9239, -1.0), (-0.1951, 0.9808, -1.0), (-0.1951, 0.9808, 1.0), (-0.3827, 0.9239, 1.0), (-0.5556, 0.8315, 1.0), (-0.7071, 0.7071, 1.0), (-0.8315, 0.5556, 1.0), (-0.9239, 0.3827, 1.0), (-0.9808, 0.1951, 1.0), (-1.0, 9.537e-07, 1.0), (-0.8433, 0.02532, 1.0), (-0.827, 0.1911, 1.0), (-0.7786, 0.3506, 1.0), (-0.7001, 0.4976, 1.0), (-0.5944, 0.6264, 1.0), (-0.4656, 0.7321, 1.0), (-0.3186, 0.8106, 1.0), (-0.1591, 0.859, 1.0), (0.006677, 0.8753, 1.0), (0.1725, 0.859, 1.0), (0.332, 0.8106, 1.0), (0.4789, 0.7321, 1.0), (0.6077, 0.6264, 1.0), (0.7134, 0.4975, 1.0), (0.792, 0.3506, 1.0), (0.8403, 0.1911, 1.0), (0.8567, 0.02531, 1.0), (0.9239, -0.3827, 1.0), (0.9808, -0.1951, 1.0), (1.0, 0.0, 1.0), (0.9808, 0.1951, 1.0), (0.9239, 0.3827, 1.0), (0.8315, 0.5556, 1.0), (0.7071, 0.7071, 1.0), (0.5556, 0.8315, 1.0), (0.3827, 0.9239, 1.0), (0.8403, -0.1405, 1.0), (0.792, -0.3, 1.0), (0.7134, -0.4469, 1.0), (0.6077, -0.5757, 1.0), (0.4789, -0.6814, 1.0), (0.332, -0.76, 1.0), (0.1725, -0.8084, 1.0), (0.006676, -0.8247, 1.0), (-0.1592, -0.8084, 1.0), (-0.3186, -0.76, 1.0), (-0.4656, -0.6814, 1.0), (-0.5944, -0.5757, 1.0), (-0.7001, -0.4469, 1.0), (-0.7786, -0.3, 1.0), (-0.827, -0.1405, 1.0), (-0.9808, -0.1951, 1.0), (-0.9239, -0.3827, 1.0), (-0.8315, -0.5556, 1.0), (-0.7071, -0.7071, 1.0), (-0.5556, -0.8315, 1.0), (-0.3827, -0.9239, 1.0), (-0.1951, -0.9808, 1.0), (-2.98e-07, -1.0, 1.0), (0.1951, -0.9808, 1.0), (0.3827, -0.9239, 1.0), (0.5556, -0.8315, 1.0), (0.7071, -0.7071, 1.0), (0.8315, -0.5556, 1.0)], [], [(0, 1, 2, 3), (4, 5, 6, 7, 8, 9, 10, 11, 12, 13, 14, 15, 16, 17, 18, 19, 20, 21, 22, 23, 24, 25, 26, 27, 28, 29, 30, 31, 32, 33, 34, 35, 36, 37), (0, 3, 38, 39, 40, 41, 42, 43, 4, 37, 44, 45, 46, 47, 48, 49, 50, 51, 52, 53, 54, 55, 56, 57, 58, 21, 20, 59, 60, 61, 62, 63, 64, 65), (65, 66, 1, 0), (1, 66, 67, 68, 69, 70, 71, 72, 73, 74, 75, 76, 77, 78, 79, 80, 81, 82, 83, 84, 85, 86, 87, 88, 89, 90, 91, 92, 93, 94, 95, 96, 97, 98, 99, 2), (91, 90, 100, 101, 102, 103, 104, 105, 106, 107, 108, 109, 110, 111, 112, 113, 114, 74, 73, 115, 116, 117, 118, 119, 120, 121, 122, 123, 124, 125, 126, 127), (3, 2, 99, 38), (38, 99, 98, 39), (39, 98, 97, 40), (40, 97, 96, 41), (41, 96, 95, 42), (42, 95, 94, 43), (43, 94, 93, 4), (4, 93, 92, 5), (5, 92, 91, 6), (6, 91, 127, 7), (7, 127, 126, 8), (8, 126, 125, 9), (9, 125, 124, 10), (10, 124, 123, 11), (11, 123, 122, 12), (12, 122, 121, 13), (13, 121, 120, 14), (14, 120, 119, 15), (15, 119, 118, 16), (16, 118, 117, 17), (17, 117, 116, 18), (18, 116, 115, 19), (19, 115, 73, 20), (20, 73, 72, 59), (59, 72, 71, 60), (60, 71, 70, 61), (61, 70, 69, 62), (62, 69, 68, 63), (63, 68, 67, 64), (64, 67, 66, 65), (51, 50, 83, 82), (52, 51, 82, 81), (50, 49, 84, 83), (53, 52, 81, 80), (49, 48, 85, 84), (54, 53, 80, 79), (48, 47, 86, 85), (55, 54, 79, 78), (47, 46, 87, 86), (56, 55, 78, 77), (46, 45, 88, 87), (57, 56, 77, 76), (45, 44, 89, 88), (58, 57, 76, 75), (44, 37, 90, 89), (21, 58, 75, 74), (37, 36, 100, 90), (22, 21, 74, 114), (36, 35, 101, 100), (23, 22, 114, 113), (35, 34, 102, 101), (24, 23, 113, 112), (34, 33, 103, 102), (25, 24, 112, 111), (33, 32, 104, 103), (26, 25, 111, 110), (32, 31, 105, 104), (27, 26, 110, 109), (31, 30, 106, 105), (28, 27, 109, 108), (30, 29, 107, 106), (29, 28, 108, 107)])
me_cylinder.polygons.foreach_set('use_smooth', [True] * 68)
me_cylinder.materials.append(mat_material_001)
me_cylinder.use_remesh_preserve_volume = False
me_cylinder.use_remesh_preserve_attributes = False
me_cylinder.use_mirror_vertex_groups = False
me_cylinder.update()

# ---- objects
ob_cylinder_003 = bpy.data.objects.new('Cylinder.003', me_cylinder_004)
ob_cylinder = bpy.data.objects.new('Cylinder', me_cylinder)
ob_lamp = bpy.data.objects.new('Lamp', light_lamp)
ob_camera = bpy.data.objects.new('Camera', cam_camera)

# ---- transforms, parenting, visibility, modifiers, constraints
ob_cylinder_003.location = (-0.8529, -1.244, 0.4178)
ob_cylinder_003.rotation_euler = (1.571, 0.0, 0.0)
ob_cylinder_003.scale = (0.05, 0.05, 0.04563)
ob_cylinder_003.lineart.crease_threshold = 0.0
ob_cylinder.location = (-0.8439, -0.8805, 2.725)
ob_cylinder.rotation_euler = (1.571, 0.0, 0.0)
ob_cylinder.scale = (0.9, 0.9, 0.331)
ob_cylinder.lineart.crease_threshold = 0.0
ob_lamp.location = (4.076, 1.005, 5.904)
ob_lamp.rotation_euler = (0.6503, 0.05522, 1.866)
ob_lamp.lock_rotations_4d = False
ob_lamp.empty_display_type = 'ARROWS'
ob_lamp.color = (0.0, 0.0, 0.0, 0.0)
ob_lamp.lineart.crease_threshold = 0.0
ob_camera.location = (7.481, -6.508, 5.344)
ob_camera.rotation_euler = (1.109, 0.0, 0.8149)
ob_camera.lock_rotations_4d = False
ob_camera.empty_display_type = 'ARROWS'
ob_camera.color = (0.0, 0.0, 0.0, 0.0)
ob_camera.display_type = 'WIRE'
ob_camera.lineart.crease_threshold = 0.0

# ---- collection membership
col_collection_1.objects.link(ob_cylinder_003)
col_collection_1.objects.link(ob_cylinder)
col_collection_1.objects.link(ob_lamp)
col_collection_1.objects.link(ob_camera)

# ---- scene / render settings (as saved in the file)
scene.camera = ob_camera
scene.frame_start = 1; scene.frame_end = 250; scene.frame_set(1)
scene.render.engine = 'BLENDER_EEVEE_NEXT'
scene.render.resolution_percentage = 50
scene.render.dither_intensity = 0.0
scene.cycles.use_denoising = False
scene.cycles.samples = 128
scene.cycles.sampling_pattern = 'TABULATED_SOBOL'
scene.cycles.use_adaptive_sampling = False
scene.cycles.use_light_tree = False
scene.cycles.blur_glossy = 0.0
scene.cycles.sample_clamp_indirect = 0.0
scene.view_settings.view_transform = 'Standard'
bpy.context.view_layer.update()
